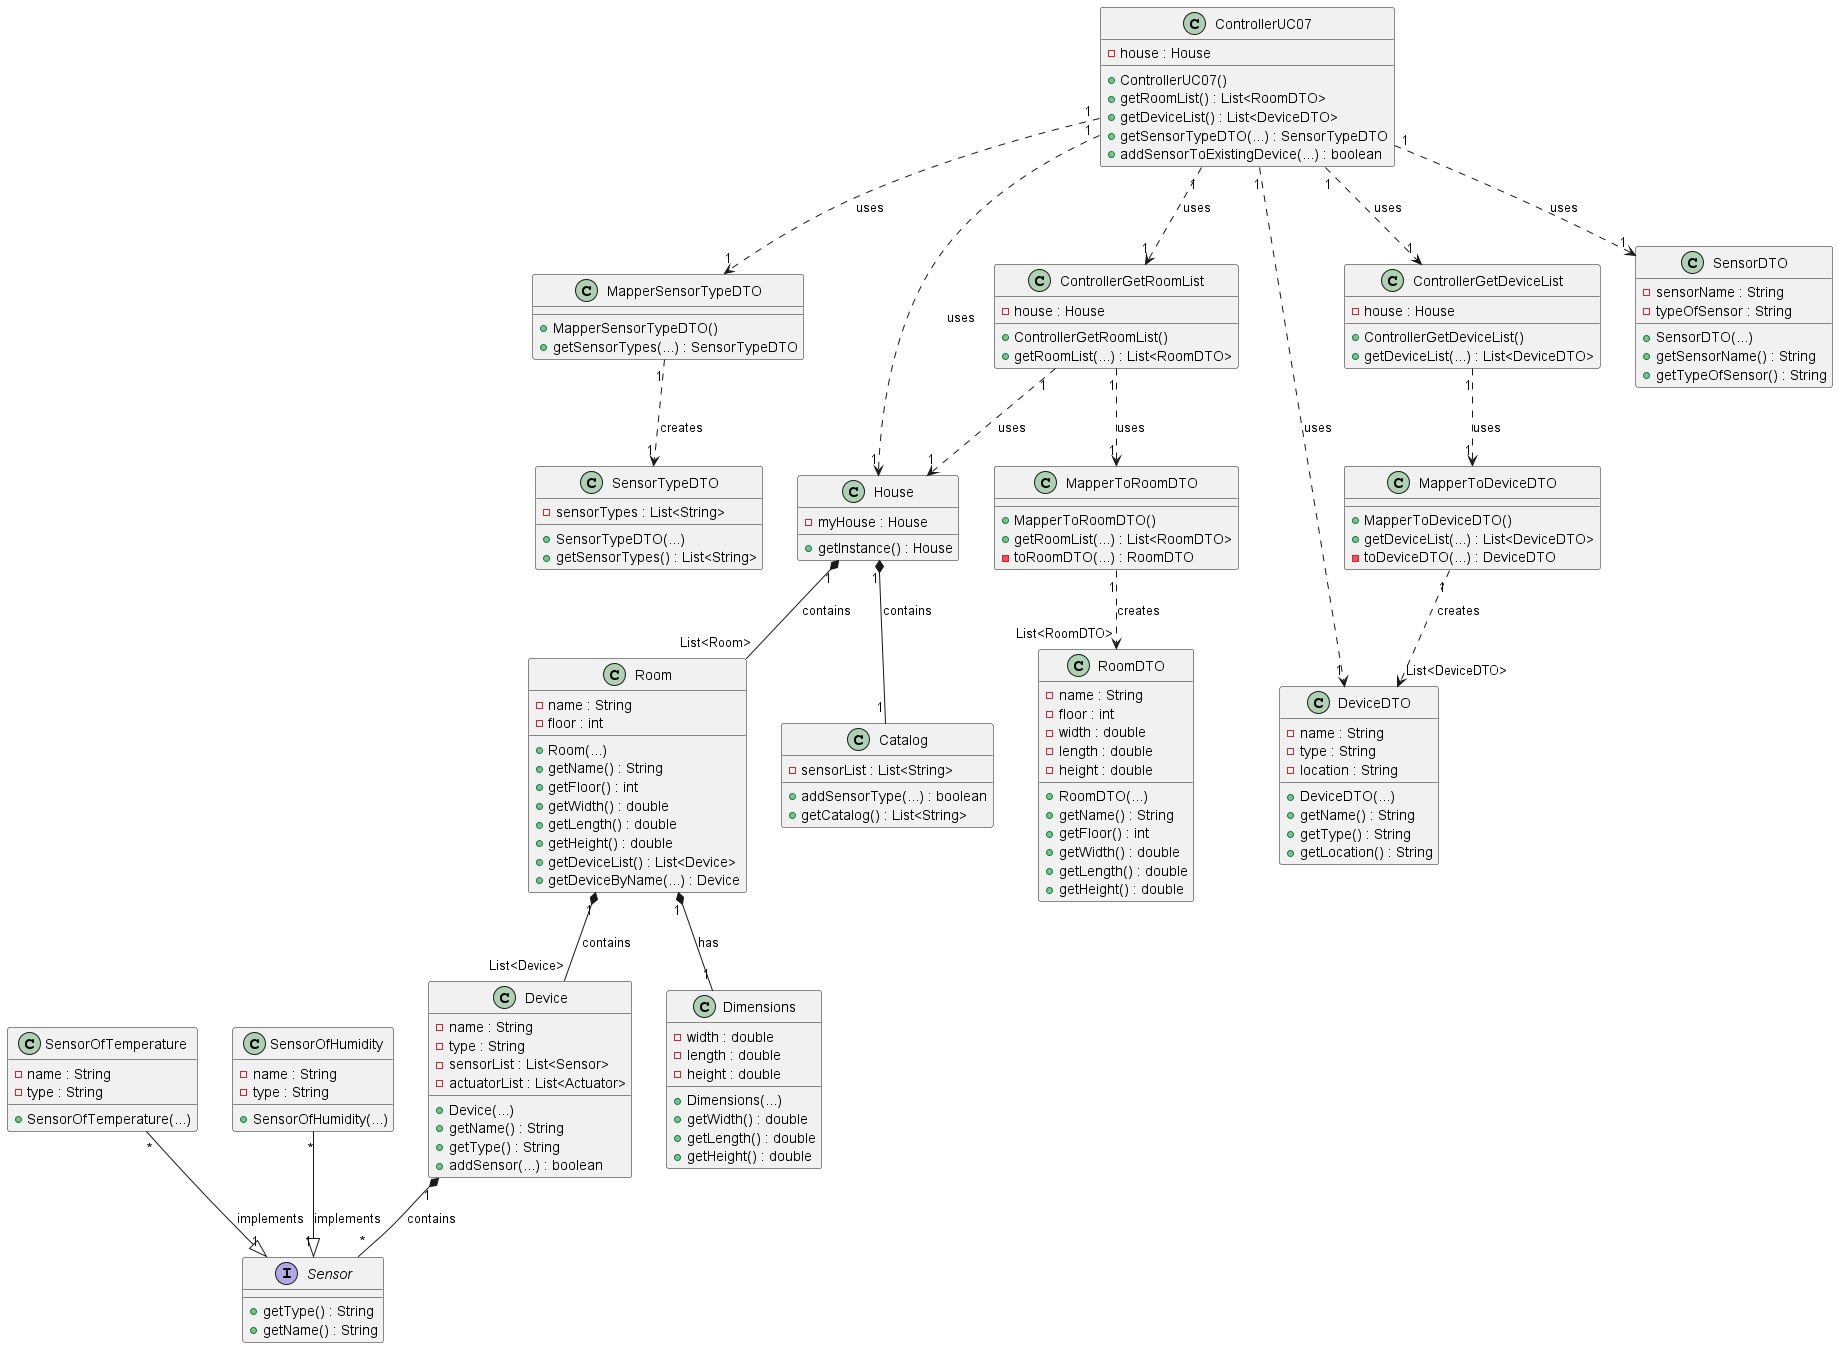

The diagram above was rendered by PlantUML. Its source (embedded in the PNG):
@startuml

class House {
  - myHouse : House

  + getInstance() : House
}

class Catalog {
  - sensorList : List<String>

  + addSensorType(...) : boolean
  + getCatalog() : List<String>
}

class ControllerUC07 {
    - house : House

    + ControllerUC07()
    + getRoomList() : List<RoomDTO>
    + getDeviceList() : List<DeviceDTO>
    + getSensorTypeDTO(...) : SensorTypeDTO
    + addSensorToExistingDevice(...) : boolean
}

class Device {
    - name : String
    - type : String
    - sensorList : List<Sensor>
    - actuatorList : List<Actuator>

    + Device(...)
    + getName() : String
    + getType() : String
    + addSensor(...) : boolean
}

interface Sensor {

    + getType() : String
    + getName() : String
}

class SensorOfTemperature {
    - name : String
    - type : String

    + SensorOfTemperature(...)
}

class SensorOfHumidity {
    - name : String
    - type : String

    + SensorOfHumidity(...)
}

class Room {
    - name : String
    - floor : int

    + Room(...)
    + getName() : String
    + getFloor() : int
    + getWidth() : double
    + getLength() : double
    + getHeight() : double
    + getDeviceList() : List<Device>
    + getDeviceByName(...) : Device
}

class MapperSensorTypeDTO {

    + MapperSensorTypeDTO()
    + getSensorTypes(...) : SensorTypeDTO
}

class MapperToRoomDTO {

    + MapperToRoomDTO()
    + getRoomList(...) : List<RoomDTO>
    - toRoomDTO(...) : RoomDTO
}

class MapperToDeviceDTO {

    + MapperToDeviceDTO()
    + getDeviceList(...) : List<DeviceDTO>
    - toDeviceDTO(...) : DeviceDTO
}

class ControllerGetRoomList {
    - house : House

    + ControllerGetRoomList()
    + getRoomList(...) : List<RoomDTO>
}

class ControllerGetDeviceList {
    - house : House

    + ControllerGetDeviceList()
    + getDeviceList(...) : List<DeviceDTO>
}

class SensorTypeDTO {
    - sensorTypes : List<String>

    + SensorTypeDTO(...)
    + getSensorTypes() : List<String>
}

class RoomDTO {
    - name : String
    - floor : int
    - width : double
    - length : double
    - height : double

    + RoomDTO(...)
    + getName() : String
    + getFloor() : int
    + getWidth() : double
    + getLength() : double
    + getHeight() : double
}

class DeviceDTO {
    - name : String
    - type : String
    - location : String

    + DeviceDTO(...)
    + getName() : String
    + getType() : String
    + getLocation() : String
}

class SensorDTO {
    - sensorName : String
    - typeOfSensor : String

    + SensorDTO(...)
    + getSensorName() : String
    + getTypeOfSensor() : String
}

class Dimensions {
    - width : double
    - length : double
    - height : double

    + Dimensions(...)
    + getWidth() : double
    + getLength() : double
    + getHeight() : double
}

House "1" *-- "1" Catalog: contains
ControllerUC07 "1" ..> "1" House: uses
ControllerUC07 "1" ..> "1" ControllerGetRoomList: uses
ControllerGetRoomList "1" ..> "1" MapperToRoomDTO: uses
ControllerGetRoomList "1" ..> "1" House: uses
House "1" *-- "List<Room>" Room: contains
MapperToRoomDTO "1" ..> "List<RoomDTO>" RoomDTO: creates
ControllerUC07 "1" ..> "1" ControllerGetDeviceList: uses
ControllerGetDeviceList "1" ..> "1" MapperToDeviceDTO: uses
MapperToDeviceDTO "1" ..> "List<DeviceDTO>" DeviceDTO: creates
ControllerUC07 "1" ..> "1" MapperSensorTypeDTO: uses
MapperSensorTypeDTO "1" ..> "1" SensorTypeDTO: creates
Room "1" *-- "List<Device>" Device: contains
SensorOfTemperature "*" --|> "1" Sensor: implements
SensorOfHumidity "*" --|> "1" Sensor: implements
Device "1" *-- "*" Sensor: contains
ControllerUC07 "1" ..> "1" DeviceDTO: uses
ControllerUC07 "1" ..> "1" SensorDTO: uses
Room "1" *-- "1" Dimensions: has

@enduml